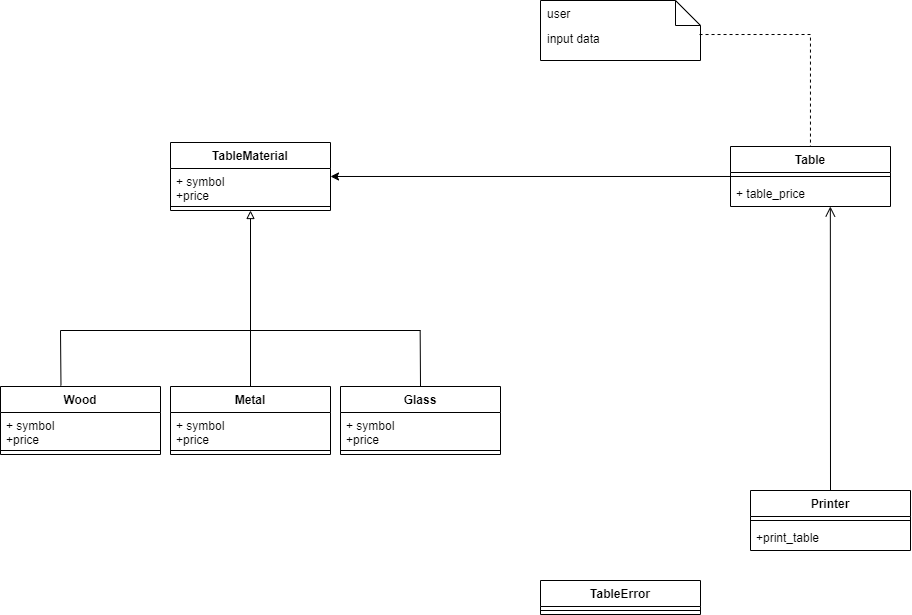

The diagram above was exported from draw.io. Its source (the exported page's mxGraphModel, read from the mxfile embedded in the PNG):
<mxGraphModel dx="1237" dy="666" grid="1" gridSize="10" guides="1" tooltips="1" connect="1" arrows="1" fold="1" page="1" pageScale="1" pageWidth="1169" pageHeight="827" background="#ffffff" math="0" shadow="0">
  <root>
    <mxCell id="WIyWlLk6GJQsqaUBKTNV-0" />
    <mxCell id="WIyWlLk6GJQsqaUBKTNV-1" parent="WIyWlLk6GJQsqaUBKTNV-0" />
    <mxCell id="EqwlWNHWZOjazK__NieL-19" value="Wood" style="swimlane;fontStyle=1;align=center;verticalAlign=top;childLayout=stackLayout;horizontal=1;startSize=26;horizontalStack=0;resizeParent=1;resizeParentMax=0;resizeLast=0;collapsible=1;marginBottom=0;" vertex="1" parent="WIyWlLk6GJQsqaUBKTNV-1">
      <mxGeometry x="20" y="416" width="160" height="68" as="geometry">
        <mxRectangle x="10" y="160" width="100" height="30" as="alternateBounds" />
      </mxGeometry>
    </mxCell>
    <mxCell id="EqwlWNHWZOjazK__NieL-20" value="+ symbol&#10;+price" style="text;strokeColor=none;fillColor=none;align=left;verticalAlign=top;spacingLeft=4;spacingRight=4;overflow=hidden;rotatable=0;points=[[0,0.5],[1,0.5]];portConstraint=eastwest;" vertex="1" parent="EqwlWNHWZOjazK__NieL-19">
      <mxGeometry y="26" width="160" height="34" as="geometry" />
    </mxCell>
    <mxCell id="EqwlWNHWZOjazK__NieL-21" value="" style="line;strokeWidth=1;fillColor=none;align=left;verticalAlign=middle;spacingTop=-1;spacingLeft=3;spacingRight=3;rotatable=0;labelPosition=right;points=[];portConstraint=eastwest;" vertex="1" parent="EqwlWNHWZOjazK__NieL-19">
      <mxGeometry y="60" width="160" height="8" as="geometry" />
    </mxCell>
    <mxCell id="EqwlWNHWZOjazK__NieL-140" value="" style="edgeStyle=orthogonalEdgeStyle;rounded=0;orthogonalLoop=1;jettySize=auto;html=1;endArrow=block;endFill=0;" edge="1" parent="WIyWlLk6GJQsqaUBKTNV-1" source="EqwlWNHWZOjazK__NieL-23" target="EqwlWNHWZOjazK__NieL-137">
      <mxGeometry relative="1" as="geometry" />
    </mxCell>
    <mxCell id="EqwlWNHWZOjazK__NieL-23" value="Metal" style="swimlane;fontStyle=1;align=center;verticalAlign=top;childLayout=stackLayout;horizontal=1;startSize=26;horizontalStack=0;resizeParent=1;resizeParentMax=0;resizeLast=0;collapsible=1;marginBottom=0;" vertex="1" parent="WIyWlLk6GJQsqaUBKTNV-1">
      <mxGeometry x="190" y="416" width="160" height="68" as="geometry" />
    </mxCell>
    <mxCell id="EqwlWNHWZOjazK__NieL-24" value="+ symbol&#10;+price" style="text;strokeColor=none;fillColor=none;align=left;verticalAlign=top;spacingLeft=4;spacingRight=4;overflow=hidden;rotatable=0;points=[[0,0.5],[1,0.5]];portConstraint=eastwest;" vertex="1" parent="EqwlWNHWZOjazK__NieL-23">
      <mxGeometry y="26" width="160" height="34" as="geometry" />
    </mxCell>
    <mxCell id="EqwlWNHWZOjazK__NieL-25" value="" style="line;strokeWidth=1;fillColor=none;align=left;verticalAlign=middle;spacingTop=-1;spacingLeft=3;spacingRight=3;rotatable=0;labelPosition=right;points=[];portConstraint=eastwest;" vertex="1" parent="EqwlWNHWZOjazK__NieL-23">
      <mxGeometry y="60" width="160" height="8" as="geometry" />
    </mxCell>
    <mxCell id="EqwlWNHWZOjazK__NieL-27" value="Glass" style="swimlane;fontStyle=1;align=center;verticalAlign=top;childLayout=stackLayout;horizontal=1;startSize=26;horizontalStack=0;resizeParent=1;resizeParentMax=0;resizeLast=0;collapsible=1;marginBottom=0;" vertex="1" parent="WIyWlLk6GJQsqaUBKTNV-1">
      <mxGeometry x="360" y="416" width="160" height="68" as="geometry">
        <mxRectangle x="350" y="210" width="70" height="30" as="alternateBounds" />
      </mxGeometry>
    </mxCell>
    <mxCell id="EqwlWNHWZOjazK__NieL-28" value="+ symbol&#10;+price" style="text;strokeColor=none;fillColor=none;align=left;verticalAlign=top;spacingLeft=4;spacingRight=4;overflow=hidden;rotatable=0;points=[[0,0.5],[1,0.5]];portConstraint=eastwest;" vertex="1" parent="EqwlWNHWZOjazK__NieL-27">
      <mxGeometry y="26" width="160" height="34" as="geometry" />
    </mxCell>
    <mxCell id="EqwlWNHWZOjazK__NieL-29" value="" style="line;strokeWidth=1;fillColor=none;align=left;verticalAlign=middle;spacingTop=-1;spacingLeft=3;spacingRight=3;rotatable=0;labelPosition=right;points=[];portConstraint=eastwest;" vertex="1" parent="EqwlWNHWZOjazK__NieL-27">
      <mxGeometry y="60" width="160" height="8" as="geometry" />
    </mxCell>
    <mxCell id="EqwlWNHWZOjazK__NieL-158" value="" style="edgeStyle=orthogonalEdgeStyle;rounded=0;orthogonalLoop=1;jettySize=auto;html=1;startArrow=none;startFill=0;entryX=1;entryY=0.235;entryDx=0;entryDy=0;entryPerimeter=0;" edge="1" parent="WIyWlLk6GJQsqaUBKTNV-1" source="EqwlWNHWZOjazK__NieL-31" target="EqwlWNHWZOjazK__NieL-138">
      <mxGeometry relative="1" as="geometry">
        <mxPoint x="670" y="206" as="targetPoint" />
      </mxGeometry>
    </mxCell>
    <mxCell id="EqwlWNHWZOjazK__NieL-31" value="Table" style="swimlane;fontStyle=1;align=center;verticalAlign=top;childLayout=stackLayout;horizontal=1;startSize=26;horizontalStack=0;resizeParent=1;resizeParentMax=0;resizeLast=0;collapsible=1;marginBottom=0;" vertex="1" parent="WIyWlLk6GJQsqaUBKTNV-1">
      <mxGeometry x="750" y="176" width="160" height="60" as="geometry" />
    </mxCell>
    <mxCell id="EqwlWNHWZOjazK__NieL-33" value="" style="line;strokeWidth=1;fillColor=none;align=left;verticalAlign=middle;spacingTop=-1;spacingLeft=3;spacingRight=3;rotatable=0;labelPosition=right;points=[];portConstraint=eastwest;" vertex="1" parent="EqwlWNHWZOjazK__NieL-31">
      <mxGeometry y="26" width="160" height="8" as="geometry" />
    </mxCell>
    <mxCell id="EqwlWNHWZOjazK__NieL-34" value="+ table_price" style="text;strokeColor=none;fillColor=none;align=left;verticalAlign=top;spacingLeft=4;spacingRight=4;overflow=hidden;rotatable=0;points=[[0,0.5],[1,0.5]];portConstraint=eastwest;" vertex="1" parent="EqwlWNHWZOjazK__NieL-31">
      <mxGeometry y="34" width="160" height="26" as="geometry" />
    </mxCell>
    <mxCell id="EqwlWNHWZOjazK__NieL-35" value="Printer" style="swimlane;fontStyle=1;align=center;verticalAlign=top;childLayout=stackLayout;horizontal=1;startSize=26;horizontalStack=0;resizeParent=1;resizeParentMax=0;resizeLast=0;collapsible=1;marginBottom=0;" vertex="1" parent="WIyWlLk6GJQsqaUBKTNV-1">
      <mxGeometry x="770" y="520" width="160" height="60" as="geometry" />
    </mxCell>
    <mxCell id="EqwlWNHWZOjazK__NieL-37" value="" style="line;strokeWidth=1;fillColor=none;align=left;verticalAlign=middle;spacingTop=-1;spacingLeft=3;spacingRight=3;rotatable=0;labelPosition=right;points=[];portConstraint=eastwest;" vertex="1" parent="EqwlWNHWZOjazK__NieL-35">
      <mxGeometry y="26" width="160" height="8" as="geometry" />
    </mxCell>
    <mxCell id="EqwlWNHWZOjazK__NieL-38" value="+print_table" style="text;strokeColor=none;fillColor=none;align=left;verticalAlign=top;spacingLeft=4;spacingRight=4;overflow=hidden;rotatable=0;points=[[0,0.5],[1,0.5]];portConstraint=eastwest;" vertex="1" parent="EqwlWNHWZOjazK__NieL-35">
      <mxGeometry y="34" width="160" height="26" as="geometry" />
    </mxCell>
    <mxCell id="EqwlWNHWZOjazK__NieL-119" value="" style="endArrow=none;html=1;rounded=0;" edge="1" parent="WIyWlLk6GJQsqaUBKTNV-1">
      <mxGeometry width="50" height="50" relative="1" as="geometry">
        <mxPoint x="80" y="360" as="sourcePoint" />
        <mxPoint x="440" y="360" as="targetPoint" />
      </mxGeometry>
    </mxCell>
    <mxCell id="EqwlWNHWZOjazK__NieL-120" value="" style="endArrow=none;html=1;rounded=0;exitX=0.378;exitY=-0.014;exitDx=0;exitDy=0;exitPerimeter=0;" edge="1" parent="WIyWlLk6GJQsqaUBKTNV-1" source="EqwlWNHWZOjazK__NieL-19">
      <mxGeometry width="50" height="50" relative="1" as="geometry">
        <mxPoint x="80" y="410" as="sourcePoint" />
        <mxPoint x="80" y="360" as="targetPoint" />
      </mxGeometry>
    </mxCell>
    <mxCell id="EqwlWNHWZOjazK__NieL-122" value="" style="endArrow=none;html=1;rounded=0;exitX=0.5;exitY=0;exitDx=0;exitDy=0;" edge="1" parent="WIyWlLk6GJQsqaUBKTNV-1" source="EqwlWNHWZOjazK__NieL-27">
      <mxGeometry width="50" height="50" relative="1" as="geometry">
        <mxPoint x="439.65999999999997" y="400" as="sourcePoint" />
        <mxPoint x="439.65999999999997" y="360" as="targetPoint" />
      </mxGeometry>
    </mxCell>
    <mxCell id="EqwlWNHWZOjazK__NieL-137" value="TableMaterial" style="swimlane;fontStyle=1;align=center;verticalAlign=top;childLayout=stackLayout;horizontal=1;startSize=26;horizontalStack=0;resizeParent=1;resizeParentMax=0;resizeLast=0;collapsible=1;marginBottom=0;" vertex="1" parent="WIyWlLk6GJQsqaUBKTNV-1">
      <mxGeometry x="190" y="172" width="160" height="68" as="geometry" />
    </mxCell>
    <mxCell id="EqwlWNHWZOjazK__NieL-138" value="+ symbol&#10;+price" style="text;strokeColor=none;fillColor=none;align=left;verticalAlign=top;spacingLeft=4;spacingRight=4;overflow=hidden;rotatable=0;points=[[0,0.5],[1,0.5]];portConstraint=eastwest;" vertex="1" parent="EqwlWNHWZOjazK__NieL-137">
      <mxGeometry y="26" width="160" height="34" as="geometry" />
    </mxCell>
    <mxCell id="EqwlWNHWZOjazK__NieL-139" value="" style="line;strokeWidth=1;fillColor=none;align=left;verticalAlign=middle;spacingTop=-1;spacingLeft=3;spacingRight=3;rotatable=0;labelPosition=right;points=[];portConstraint=eastwest;" vertex="1" parent="EqwlWNHWZOjazK__NieL-137">
      <mxGeometry y="60" width="160" height="8" as="geometry" />
    </mxCell>
    <mxCell id="EqwlWNHWZOjazK__NieL-141" value="" style="endArrow=open;startArrow=none;endFill=0;startFill=0;endSize=8;html=1;verticalAlign=bottom;labelBackgroundColor=none;strokeWidth=1;rounded=0;exitX=0.5;exitY=0;exitDx=0;exitDy=0;entryX=0.624;entryY=1;entryDx=0;entryDy=0;entryPerimeter=0;" edge="1" parent="WIyWlLk6GJQsqaUBKTNV-1" source="EqwlWNHWZOjazK__NieL-35" target="EqwlWNHWZOjazK__NieL-34">
      <mxGeometry width="160" relative="1" as="geometry">
        <mxPoint x="689.58" y="370" as="sourcePoint" />
        <mxPoint x="850" y="240" as="targetPoint" />
      </mxGeometry>
    </mxCell>
    <mxCell id="EqwlWNHWZOjazK__NieL-142" value="TableError" style="swimlane;fontStyle=1;align=center;verticalAlign=top;childLayout=stackLayout;horizontal=1;startSize=26;horizontalStack=0;resizeParent=1;resizeParentMax=0;resizeLast=0;collapsible=1;marginBottom=0;" vertex="1" parent="WIyWlLk6GJQsqaUBKTNV-1">
      <mxGeometry x="560" y="610" width="160" height="34" as="geometry" />
    </mxCell>
    <mxCell id="EqwlWNHWZOjazK__NieL-144" value="" style="line;strokeWidth=1;fillColor=none;align=left;verticalAlign=middle;spacingTop=-1;spacingLeft=3;spacingRight=3;rotatable=0;labelPosition=right;points=[];portConstraint=eastwest;strokeColor=inherit;" vertex="1" parent="EqwlWNHWZOjazK__NieL-142">
      <mxGeometry y="26" width="160" height="8" as="geometry" />
    </mxCell>
    <mxCell id="EqwlWNHWZOjazK__NieL-146" value="input data" style="shape=note2;boundedLbl=1;whiteSpace=wrap;html=1;size=25;verticalAlign=top;align=left;spacingLeft=5;" vertex="1" parent="WIyWlLk6GJQsqaUBKTNV-1">
      <mxGeometry x="560" y="30" width="160" height="60" as="geometry" />
    </mxCell>
    <mxCell id="EqwlWNHWZOjazK__NieL-147" value="user" style="resizeWidth=1;part=1;strokeColor=none;fillColor=none;align=left;spacingLeft=5;" vertex="1" parent="EqwlWNHWZOjazK__NieL-146">
      <mxGeometry width="160" height="25" relative="1" as="geometry" />
    </mxCell>
    <mxCell id="EqwlWNHWZOjazK__NieL-154" value="" style="endArrow=none;dashed=1;html=1;rounded=0;exitX=0.994;exitY=0.567;exitDx=0;exitDy=0;exitPerimeter=0;edgeStyle=orthogonalEdgeStyle;" edge="1" parent="WIyWlLk6GJQsqaUBKTNV-1" source="EqwlWNHWZOjazK__NieL-146" target="EqwlWNHWZOjazK__NieL-31">
      <mxGeometry width="50" height="50" relative="1" as="geometry">
        <mxPoint x="760" y="60" as="sourcePoint" />
        <mxPoint x="840" y="180" as="targetPoint" />
      </mxGeometry>
    </mxCell>
  </root>
</mxGraphModel>